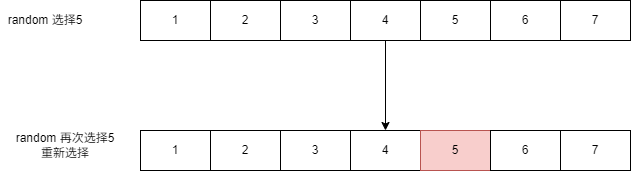

The diagram above was exported from draw.io. Its source (the exported page's mxGraphModel, read from the mxfile embedded in the PNG):
<mxGraphModel dx="1050" dy="621" grid="1" gridSize="10" guides="1" tooltips="1" connect="1" arrows="1" fold="1" page="1" pageScale="1" pageWidth="827" pageHeight="1169" math="0" shadow="0">
  <root>
    <mxCell id="0" />
    <mxCell id="1" parent="0" />
    <mxCell id="0Jo-Q2gQMz8nOf37YpOg-1" value="" style="childLayout=tableLayout;recursiveResize=0;shadow=0;fillColor=none;" vertex="1" parent="1">
      <mxGeometry x="180" y="200" width="490" height="40" as="geometry" />
    </mxCell>
    <mxCell id="0Jo-Q2gQMz8nOf37YpOg-6" style="shape=tableRow;horizontal=0;startSize=0;swimlaneHead=0;swimlaneBody=0;top=0;left=0;bottom=0;right=0;dropTarget=0;collapsible=0;recursiveResize=0;expand=0;fontStyle=0;fillColor=none;strokeColor=inherit;" vertex="1" parent="0Jo-Q2gQMz8nOf37YpOg-1">
      <mxGeometry width="490" height="40" as="geometry" />
    </mxCell>
    <mxCell id="0Jo-Q2gQMz8nOf37YpOg-18" value="1" style="connectable=0;recursiveResize=0;strokeColor=inherit;fillColor=none;align=center;whiteSpace=wrap;html=1;" vertex="1" parent="0Jo-Q2gQMz8nOf37YpOg-6">
      <mxGeometry width="70" height="40" as="geometry">
        <mxRectangle width="70" height="40" as="alternateBounds" />
      </mxGeometry>
    </mxCell>
    <mxCell id="0Jo-Q2gQMz8nOf37YpOg-17" value="2" style="connectable=0;recursiveResize=0;strokeColor=inherit;fillColor=none;align=center;whiteSpace=wrap;html=1;" vertex="1" parent="0Jo-Q2gQMz8nOf37YpOg-6">
      <mxGeometry x="70" width="70" height="40" as="geometry">
        <mxRectangle width="70" height="40" as="alternateBounds" />
      </mxGeometry>
    </mxCell>
    <mxCell id="0Jo-Q2gQMz8nOf37YpOg-16" value="3" style="connectable=0;recursiveResize=0;strokeColor=inherit;fillColor=none;align=center;whiteSpace=wrap;html=1;" vertex="1" parent="0Jo-Q2gQMz8nOf37YpOg-6">
      <mxGeometry x="140" width="70" height="40" as="geometry">
        <mxRectangle width="70" height="40" as="alternateBounds" />
      </mxGeometry>
    </mxCell>
    <mxCell id="0Jo-Q2gQMz8nOf37YpOg-15" value="4" style="connectable=0;recursiveResize=0;strokeColor=inherit;fillColor=none;align=center;whiteSpace=wrap;html=1;" vertex="1" parent="0Jo-Q2gQMz8nOf37YpOg-6">
      <mxGeometry x="210" width="70" height="40" as="geometry">
        <mxRectangle width="70" height="40" as="alternateBounds" />
      </mxGeometry>
    </mxCell>
    <mxCell id="0Jo-Q2gQMz8nOf37YpOg-14" value="5" style="connectable=0;recursiveResize=0;strokeColor=inherit;fillColor=none;align=center;whiteSpace=wrap;html=1;" vertex="1" parent="0Jo-Q2gQMz8nOf37YpOg-6">
      <mxGeometry x="280" width="70" height="40" as="geometry">
        <mxRectangle width="70" height="40" as="alternateBounds" />
      </mxGeometry>
    </mxCell>
    <mxCell id="0Jo-Q2gQMz8nOf37YpOg-7" value="6" style="connectable=0;recursiveResize=0;strokeColor=inherit;fillColor=none;align=center;whiteSpace=wrap;html=1;" vertex="1" parent="0Jo-Q2gQMz8nOf37YpOg-6">
      <mxGeometry x="350" width="70" height="40" as="geometry">
        <mxRectangle width="70" height="40" as="alternateBounds" />
      </mxGeometry>
    </mxCell>
    <mxCell id="0Jo-Q2gQMz8nOf37YpOg-8" value="7" style="connectable=0;recursiveResize=0;strokeColor=inherit;fillColor=none;align=center;whiteSpace=wrap;html=1;" vertex="1" parent="0Jo-Q2gQMz8nOf37YpOg-6">
      <mxGeometry x="420" width="70" height="40" as="geometry">
        <mxRectangle width="70" height="40" as="alternateBounds" />
      </mxGeometry>
    </mxCell>
    <mxCell id="0Jo-Q2gQMz8nOf37YpOg-21" value="" style="childLayout=tableLayout;recursiveResize=0;shadow=0;fillColor=none;" vertex="1" parent="1">
      <mxGeometry x="180" y="330" width="490" height="40" as="geometry" />
    </mxCell>
    <mxCell id="0Jo-Q2gQMz8nOf37YpOg-22" style="shape=tableRow;horizontal=0;startSize=0;swimlaneHead=0;swimlaneBody=0;top=0;left=0;bottom=0;right=0;dropTarget=0;collapsible=0;recursiveResize=0;expand=0;fontStyle=0;fillColor=none;strokeColor=inherit;" vertex="1" parent="0Jo-Q2gQMz8nOf37YpOg-21">
      <mxGeometry width="490" height="40" as="geometry" />
    </mxCell>
    <mxCell id="0Jo-Q2gQMz8nOf37YpOg-23" value="1" style="connectable=0;recursiveResize=0;strokeColor=inherit;fillColor=none;align=center;whiteSpace=wrap;html=1;" vertex="1" parent="0Jo-Q2gQMz8nOf37YpOg-22">
      <mxGeometry width="70" height="40" as="geometry">
        <mxRectangle width="70" height="40" as="alternateBounds" />
      </mxGeometry>
    </mxCell>
    <mxCell id="0Jo-Q2gQMz8nOf37YpOg-24" value="2" style="connectable=0;recursiveResize=0;strokeColor=inherit;fillColor=none;align=center;whiteSpace=wrap;html=1;" vertex="1" parent="0Jo-Q2gQMz8nOf37YpOg-22">
      <mxGeometry x="70" width="70" height="40" as="geometry">
        <mxRectangle width="70" height="40" as="alternateBounds" />
      </mxGeometry>
    </mxCell>
    <mxCell id="0Jo-Q2gQMz8nOf37YpOg-25" value="3" style="connectable=0;recursiveResize=0;strokeColor=inherit;fillColor=none;align=center;whiteSpace=wrap;html=1;" vertex="1" parent="0Jo-Q2gQMz8nOf37YpOg-22">
      <mxGeometry x="140" width="70" height="40" as="geometry">
        <mxRectangle width="70" height="40" as="alternateBounds" />
      </mxGeometry>
    </mxCell>
    <mxCell id="0Jo-Q2gQMz8nOf37YpOg-26" value="4" style="connectable=0;recursiveResize=0;strokeColor=inherit;fillColor=none;align=center;whiteSpace=wrap;html=1;" vertex="1" parent="0Jo-Q2gQMz8nOf37YpOg-22">
      <mxGeometry x="210" width="70" height="40" as="geometry">
        <mxRectangle width="70" height="40" as="alternateBounds" />
      </mxGeometry>
    </mxCell>
    <mxCell id="0Jo-Q2gQMz8nOf37YpOg-27" value="5" style="connectable=0;recursiveResize=0;strokeColor=#b85450;fillColor=#f8cecc;align=center;whiteSpace=wrap;html=1;" vertex="1" parent="0Jo-Q2gQMz8nOf37YpOg-22">
      <mxGeometry x="280" width="70" height="40" as="geometry">
        <mxRectangle width="70" height="40" as="alternateBounds" />
      </mxGeometry>
    </mxCell>
    <mxCell id="0Jo-Q2gQMz8nOf37YpOg-28" value="6" style="connectable=0;recursiveResize=0;strokeColor=inherit;fillColor=none;align=center;whiteSpace=wrap;html=1;" vertex="1" parent="0Jo-Q2gQMz8nOf37YpOg-22">
      <mxGeometry x="350" width="70" height="40" as="geometry">
        <mxRectangle width="70" height="40" as="alternateBounds" />
      </mxGeometry>
    </mxCell>
    <mxCell id="0Jo-Q2gQMz8nOf37YpOg-29" value="7" style="connectable=0;recursiveResize=0;strokeColor=inherit;fillColor=none;align=center;whiteSpace=wrap;html=1;" vertex="1" parent="0Jo-Q2gQMz8nOf37YpOg-22">
      <mxGeometry x="420" width="70" height="40" as="geometry">
        <mxRectangle width="70" height="40" as="alternateBounds" />
      </mxGeometry>
    </mxCell>
    <mxCell id="0Jo-Q2gQMz8nOf37YpOg-30" value="random 选择5" style="text;html=1;align=center;verticalAlign=middle;whiteSpace=wrap;rounded=0;" vertex="1" parent="1">
      <mxGeometry x="40" y="205" width="90" height="30" as="geometry" />
    </mxCell>
    <mxCell id="0Jo-Q2gQMz8nOf37YpOg-31" style="edgeStyle=orthogonalEdgeStyle;rounded=1;orthogonalLoop=1;jettySize=auto;html=1;entryX=0.5;entryY=0;entryDx=0;entryDy=0;targetPerimeterSpacing=8;curved=0;jumpSize=7;jumpStyle=arc;endArrow=classic;endFill=1;" edge="1" parent="1" source="0Jo-Q2gQMz8nOf37YpOg-6" target="0Jo-Q2gQMz8nOf37YpOg-22">
      <mxGeometry relative="1" as="geometry" />
    </mxCell>
    <mxCell id="0Jo-Q2gQMz8nOf37YpOg-32" value="random&amp;nbsp;&lt;span style=&quot;background-color: transparent; color: light-dark(rgb(0, 0, 0), rgb(255, 255, 255));&quot;&gt;再次选择5&lt;/span&gt;&lt;div&gt;&lt;span style=&quot;background-color: transparent; color: light-dark(rgb(0, 0, 0), rgb(255, 255, 255));&quot;&gt;重新选择&lt;/span&gt;&lt;/div&gt;" style="text;html=1;align=center;verticalAlign=middle;whiteSpace=wrap;rounded=0;" vertex="1" parent="1">
      <mxGeometry x="50" y="330" width="110" height="30" as="geometry" />
    </mxCell>
  </root>
</mxGraphModel>